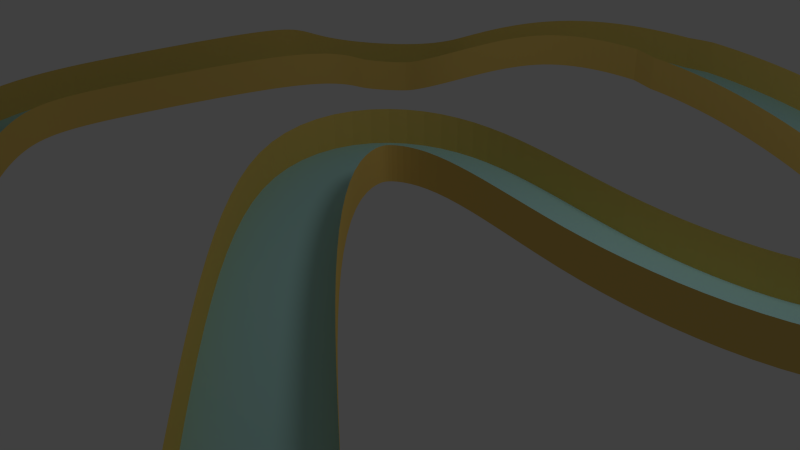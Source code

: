# Source: MiCircuito.blend  (saved by Blender 2.63.0; exported with 4.5.12 LTS)
import bpy
from mathutils import Matrix  # noqa: F401  (used for matrix-valued properties, if any)

bpy.ops.wm.read_factory_settings(use_empty=True)
scene = bpy.context.scene
scene.name = 'Scene'

# ---- collections
col_collection_1 = bpy.data.collections.new('Collection 1'); scene.collection.children.link(col_collection_1)

# ---- materials (node trees are filled in below, after node groups)
mat_materialbarrera = bpy.data.materials.new('MaterialBarrera')
mat_materialbarrera.alpha_threshold = 0.0
mat_materialbarrera.use_transparent_shadow = False
mat_materialbarrera.diffuse_color = (0.8, 0.5646, 0.147, 1.0)
mat_materialbarrera.roughness = 0.5
mat_materialbarrera.line_color = (0.0, 0.0, 0.0, 1.0)
mat_materialcircuito = bpy.data.materials.new('MaterialCircuito')
mat_materialcircuito.alpha_threshold = 0.0
mat_materialcircuito.use_transparent_shadow = False
mat_materialcircuito.diffuse_color = (0.4587, 0.8, 0.8, 1.0)
mat_materialcircuito.roughness = 0.5
mat_materialcircuito.line_color = (0.0, 0.0, 0.0, 1.0)

# ---- material node trees

# ---- world
world_world = bpy.data.worlds.new('World'); scene.world = world_world
world_world.color = (0.05088, 0.05088, 0.05088)
world_world.use_sun_shadow = False
world_world.sun_shadow_jitter_overblur = 0.0
world_world.cycles.sampling_method = 'MANUAL'
world_world.cycles.sample_map_resolution = 256

# ---- cameras
cam_camera = bpy.data.cameras.new('Camera')
cam_camera.clip_end = 100.0
cam_camera.lens = 35.0
cam_camera.sensor_width = 32.0
cam_camera.sensor_height = 18.0
cam_camera.ortho_scale = 7.314
cam_camera.dof.focus_distance = 0.0
cam_camera.dof.aperture_fstop = 128.0

# ---- lights
light_lamp = bpy.data.lights.new('Lamp', 'POINT')
light_lamp.transmission_factor = 0.0
light_lamp.cutoff_distance = 30.0
light_lamp.energy = 100.0
light_lamp.shadow_buffer_clip_start = 1.001
light_lamp.shadow_soft_size = 1.0
light_lamp.shadow_maximum_resolution = 0.006
light_lamp.use_absolute_resolution = True
light_lamp.cycles.use_multiple_importance_sampling = False

# ---- meshes
me_barreraexterior = bpy.data.meshes.new('BarreraExterior')
me_barreraexterior.from_pydata([(-2.449, 6.282, 1.133), (-2.221, 6.345, 1.144), (-1.992, 6.412, 1.132), (-1.756, 6.471, 1.12), (-1.514, 6.523, 1.107), (-1.265, 6.567, 1.094), (-1.011, 6.604, 1.08), (-0.7506, 6.633, 1.065), (-0.4846, 6.654, 1.049), (-0.2132, 6.669, 1.033), (0.06353, 6.675, 1.017), (0.3453, 6.675, 0.9995), (0.6318, 6.667, 0.9818), (0.9229, 6.651, 0.9635), (1.217, 6.627, 0.9448), (1.513, 6.596, 0.9257), (1.808, 6.557, 0.9063), (2.102, 6.51, 0.8868), (2.392, 6.455, 0.8672), (2.677, 6.39, 0.8476), (2.956, 6.317, 0.8281), (3.226, 6.233, 0.8087), (3.488, 6.139, 0.7895), (3.74, 6.032, 0.7705), (3.98, 5.911, 0.7517), (4.206, 5.775, 0.7333), (4.415, 5.623, 0.7154), (4.604, 5.456, 0.6981), (4.774, 5.271, 0.6814), (4.92, 5.069, 0.6656), (5.04, 4.85, 0.6508), (5.129, 4.614, 0.6373), (5.183, 4.365, 0.6256), (5.197, 4.109, 0.616), (5.172, 3.853, 0.6089), (5.108, 3.604, 0.6044), (5.01, 3.367, 0.6025), (4.881, 3.148, 0.603), (4.731, 2.948, 0.6056), (4.563, 2.764, 0.6098), (4.379, 2.593, 0.6154), (4.182, 2.434, 0.6223), (3.971, 2.284, 0.6303), (3.749, 2.143, 0.6393), (3.516, 2.01, 0.6493), (3.273, 1.886, 0.6602), (3.021, 1.769, 0.6719), (2.761, 1.66, 0.6844), (2.495, 1.559, 0.6975), (2.227, 1.467, 0.7111), (1.96, 1.383, 0.7249), (1.697, 1.305, 0.7386), (1.44, 1.231, 0.7521), (1.193, 1.159, 0.7651), (0.9557, 1.088, 0.7775), (0.7323, 1.016, 0.789), (0.5253, 0.943, 0.7995), (0.3375, 0.8677, 0.8087), (0.1719, 0.7906, 0.8164), (0.03102, 0.7126, 0.8226), (-0.08414, 0.6349, 0.8273), (-0.1758, 0.5577, 0.8305), (-0.246, 0.4827, 0.8324), (-0.2953, 0.4142, 0.8333), (-0.3253, 0.3563, 0.8334), (-0.3402, 0.311, 0.8329), (-0.3451, 0.2759, 0.8323), (-0.343, 0.2436, 0.8312), (-0.3317, 0.2033, 0.8294), (-0.3029, 0.1459, 0.8258), (-0.2448, 0.06765, 0.8197), (-0.1465, -0.02981, 0.8105), (0.001158, -0.1421, 0.7977), (0.2061, -0.2653, 0.781), (0.4665, -0.3948, 0.7607), (0.774, -0.5254, 0.7374), (1.12, -0.6541, 0.7119), (1.496, -0.7792, 0.6845), (1.895, -0.8997, 0.656), (2.31, -1.015, 0.6266), (2.735, -1.125, 0.5967), (3.164, -1.229, 0.5669), (3.59, -1.328, 0.5374), (4.007, -1.421, 0.5087), (4.409, -1.508, 0.4811), (4.792, -1.59, 0.4548), (5.154, -1.667, 0.43), (5.496, -1.74, 0.4066), (5.819, -1.811, 0.3845), (6.122, -1.88, 0.3636), (6.406, -1.949, 0.3439), (6.673, -2.02, 0.3252), (6.924, -2.092, 0.3074), (7.16, -2.17, 0.2904), (7.382, -2.255, 0.274), (7.593, -2.351, 0.2579), (7.793, -2.462, 0.2419), (7.98, -2.592, 0.226), (8.15, -2.744, 0.2105), (8.299, -2.921, 0.1954), (8.421, -3.124, 0.1811), (8.505, -3.354, 0.1681), (8.543, -3.602, 0.1574), (8.528, -3.853, 0.1498), (8.462, -4.092, 0.1458), (8.356, -4.307, 0.1451), (8.218, -4.494, 0.1473), (8.058, -4.654, 0.1518), (7.881, -4.79, 0.1583), (7.691, -4.906, 0.1662), (7.493, -5.004, 0.1752), (7.287, -5.088, 0.1852), (7.071, -5.163, 0.1961), (6.847, -5.23, 0.2078), (6.614, -5.291, 0.2203), (6.372, -5.347, 0.2335), (6.123, -5.398, 0.2474), (5.865, -5.446, 0.2618), (5.601, -5.49, 0.2768), (5.331, -5.532, 0.2922), (5.057, -5.571, 0.308), (4.778, -5.609, 0.3241), (4.495, -5.645, 0.3406), (4.207, -5.679, 0.3574), (3.917, -5.711, 0.3744), (3.624, -5.74, 0.3917), (3.33, -5.768, 0.4091), (3.034, -5.792, 0.4267), (2.737, -5.814, 0.4445), (2.441, -5.833, 0.4623), (2.146, -5.849, 0.4802), (1.852, -5.861, 0.4981), (1.56, -5.87, 0.516), (1.272, -5.876, 0.5339), (0.9863, -5.878, 0.5517), (0.7049, -5.876, 0.5693), (0.4275, -5.871, 0.5868), (0.1545, -5.863, 0.6042), (-0.114, -5.851, 0.6214), (-0.3777, -5.836, 0.6384), (-0.6364, -5.818, 0.6552), (-0.8898, -5.797, 0.6718), (-1.138, -5.773, 0.6882), (-1.38, -5.745, 0.7043), (-1.617, -5.715, 0.7201), (-1.848, -5.682, 0.7358), (-2.075, -5.645, 0.7513), (-2.298, -5.603, 0.7667), (-2.516, -5.556, 0.7821), (-2.73, -5.502, 0.7973), (-2.938, -5.44, 0.8126), (-3.142, -5.37, 0.8278), (-3.341, -5.289, 0.8431), (-3.534, -5.196, 0.8585), (-3.721, -5.089, 0.874), (-3.899, -4.966, 0.8895), (-4.068, -4.826, 0.905), (-4.222, -4.671, 0.9202), (-4.359, -4.503, 0.9349), (-4.477, -4.326, 0.9493), (-4.577, -4.142, 0.9633), (-4.662, -3.953, 0.9774), (-4.731, -3.76, 0.9914), (-4.788, -3.564, 1.006), (-4.833, -3.364, 1.021), (-4.868, -3.163, 1.036), (-4.895, -2.958, 1.053), (-4.915, -2.751, 1.07), (-4.928, -2.54, 1.089), (-4.936, -2.326, 1.109), (-4.941, -2.11, 1.13), (-4.942, -1.894, 1.151), (-4.942, -1.679, 1.172), (-4.94, -1.467, 1.192), (-4.939, -1.26, 1.21), (-4.939, -1.06, 1.226), (-4.94, -0.87, 1.24), (-4.945, -0.6918, 1.25), (-4.953, -0.5284, 1.257), (-4.965, -0.3828, 1.259), (-4.982, -0.2582, 1.257), (-5.003, -0.154, 1.25), (-5.028, -0.06477, 1.24), (-5.057, 0.01392, 1.226), (-5.089, 0.08611, 1.209), (-5.127, 0.1554, 1.187), (-5.169, 0.2249, 1.161), (-5.216, 0.2971, 1.131), (-5.267, 0.3741, 1.095), (-5.32, 0.4582, 1.055), (-5.375, 0.5512, 1.013), (-5.427, 0.6549, 0.9684), (-5.473, 0.7694, 0.9245), (-5.511, 0.8923, 0.8837), (-5.541, 1.02, 0.8468), (-5.562, 1.15, 0.8135), (-5.577, 1.283, 0.7835), (-5.585, 1.419, 0.7568), (-5.587, 1.555, 0.7332), (-5.582, 1.692, 0.713), (-5.572, 1.829, 0.6963), (-5.554, 1.964, 0.6832), (-5.53, 2.098, 0.6742), (-5.498, 2.23, 0.6697), (-5.457, 2.358, 0.6704), (-5.408, 2.479, 0.6767), (-5.355, 2.587, 0.688), (-5.3, 2.682, 0.7032), (-5.247, 2.764, 0.7209), (-5.196, 2.835, 0.7398), (-5.15, 2.897, 0.7589), (-5.11, 2.951, 0.7774), (-5.076, 2.999, 0.7946), (-5.046, 3.042, 0.8106), (-5.022, 3.083, 0.8252), (-5.001, 3.123, 0.839), (-4.982, 3.167, 0.8529), (-4.963, 3.223, 0.8691), (-4.942, 3.299, 0.8889), (-4.92, 3.393, 0.9114), (-4.896, 3.503, 0.9357), (-4.869, 3.626, 0.961), (-4.839, 3.762, 0.9867), (-4.803, 3.909, 1.012), (-4.76, 4.065, 1.037), (-4.707, 4.229, 1.061), (-4.643, 4.4, 1.083), (-4.564, 4.576, 1.102), (-4.47, 4.754, 1.119), (-4.359, 4.929, 1.133), (-4.235, 5.095, 1.142), (-4.1, 5.253, 1.149), (-3.953, 5.402, 1.152), (-3.797, 5.542, 1.153), (-3.631, 5.674, 1.152), (-3.456, 5.798, 1.148), (-3.272, 5.914, 1.143), (-3.079, 6.021, 1.136), (-2.879, 6.121, 1.128), (-2.671, 6.212, 1.119), (-2.449, 6.282, 1.633), (-2.221, 6.345, 1.644), (-1.992, 6.412, 1.632), (-1.756, 6.471, 1.62), (-1.514, 6.523, 1.607), (-1.265, 6.567, 1.594), (-1.011, 6.604, 1.58), (-0.7506, 6.633, 1.565), (-0.4846, 6.654, 1.549), (-0.2132, 6.669, 1.533), (0.06353, 6.675, 1.517), (0.3453, 6.675, 1.499), (0.6318, 6.667, 1.482), (0.9229, 6.651, 1.463), (1.217, 6.627, 1.445), (1.513, 6.596, 1.426), (1.808, 6.557, 1.406), (2.102, 6.51, 1.387), (2.392, 6.455, 1.367), (2.677, 6.39, 1.348), (2.956, 6.317, 1.328), (3.226, 6.233, 1.309), (3.488, 6.139, 1.29), (3.74, 6.032, 1.271), (3.98, 5.911, 1.252), (4.206, 5.775, 1.233), (4.415, 5.623, 1.215), (4.604, 5.456, 1.198), (4.774, 5.271, 1.181), (4.92, 5.069, 1.166), (5.04, 4.85, 1.151), (5.129, 4.614, 1.137), (5.183, 4.365, 1.126), (5.197, 4.109, 1.116), (5.172, 3.853, 1.109), (5.108, 3.604, 1.104), (5.01, 3.367, 1.103), (4.881, 3.148, 1.103), (4.731, 2.948, 1.106), (4.563, 2.764, 1.11), (4.379, 2.593, 1.115), (4.182, 2.434, 1.122), (3.971, 2.284, 1.13), (3.749, 2.143, 1.139), (3.516, 2.01, 1.149), (3.273, 1.886, 1.16), (3.021, 1.769, 1.172), (2.761, 1.66, 1.184), (2.495, 1.559, 1.198), (2.227, 1.467, 1.211), (1.96, 1.383, 1.225), (1.697, 1.305, 1.239), (1.44, 1.231, 1.252), (1.193, 1.159, 1.265), (0.9557, 1.088, 1.277), (0.7323, 1.016, 1.289), (0.5253, 0.943, 1.299), (0.3375, 0.8677, 1.309), (0.1719, 0.7906, 1.316), (0.03102, 0.7126, 1.323), (-0.08414, 0.6349, 1.327), (-0.1758, 0.5577, 1.33), (-0.246, 0.4827, 1.332), (-0.2953, 0.4142, 1.333), (-0.3253, 0.3563, 1.333), (-0.3402, 0.311, 1.333), (-0.3451, 0.2759, 1.332), (-0.343, 0.2436, 1.331), (-0.3317, 0.2033, 1.329), (-0.3029, 0.1459, 1.326), (-0.2448, 0.06765, 1.32), (-0.1465, -0.02981, 1.311), (0.001158, -0.1421, 1.298), (0.2061, -0.2653, 1.281), (0.4665, -0.3948, 1.261), (0.774, -0.5254, 1.237), (1.12, -0.6541, 1.212), (1.496, -0.7792, 1.185), (1.895, -0.8997, 1.156), (2.31, -1.015, 1.127), (2.735, -1.125, 1.097), (3.164, -1.229, 1.067), (3.59, -1.328, 1.037), (4.007, -1.421, 1.009), (4.409, -1.508, 0.9811), (4.792, -1.59, 0.9548), (5.154, -1.667, 0.93), (5.496, -1.74, 0.9066), (5.819, -1.811, 0.8845), (6.122, -1.88, 0.8636), (6.406, -1.949, 0.8439), (6.673, -2.02, 0.8252), (6.924, -2.092, 0.8074), (7.16, -2.17, 0.7904), (7.382, -2.255, 0.774), (7.593, -2.351, 0.7579), (7.793, -2.462, 0.7419), (7.98, -2.592, 0.726), (8.15, -2.744, 0.7105), (8.299, -2.921, 0.6954), (8.421, -3.124, 0.6811), (8.505, -3.354, 0.6681), (8.543, -3.602, 0.6574), (8.528, -3.853, 0.6498), (8.462, -4.092, 0.6458), (8.356, -4.307, 0.6451), (8.218, -4.494, 0.6473), (8.058, -4.654, 0.6518), (7.881, -4.79, 0.6583), (7.691, -4.906, 0.6662), (7.493, -5.004, 0.6752), (7.287, -5.088, 0.6852), (7.071, -5.163, 0.6961), (6.847, -5.23, 0.7078), (6.614, -5.291, 0.7203), (6.372, -5.347, 0.7335), (6.123, -5.398, 0.7474), (5.865, -5.446, 0.7618), (5.601, -5.49, 0.7768), (5.331, -5.532, 0.7922), (5.057, -5.571, 0.808), (4.778, -5.609, 0.8241), (4.495, -5.645, 0.8406), (4.207, -5.679, 0.8574), (3.917, -5.711, 0.8744), (3.624, -5.74, 0.8917), (3.33, -5.768, 0.9091), (3.034, -5.792, 0.9267), (2.737, -5.814, 0.9445), (2.441, -5.833, 0.9623), (2.146, -5.849, 0.9802), (1.852, -5.861, 0.9981), (1.56, -5.87, 1.016), (1.272, -5.876, 1.034), (0.9863, -5.878, 1.052), (0.7049, -5.876, 1.069), (0.4275, -5.871, 1.087), (0.1545, -5.863, 1.104), (-0.114, -5.851, 1.121), (-0.3777, -5.836, 1.138), (-0.6364, -5.818, 1.155), (-0.8898, -5.797, 1.172), (-1.138, -5.773, 1.188), (-1.38, -5.745, 1.204), (-1.617, -5.715, 1.22), (-1.848, -5.682, 1.236), (-2.075, -5.645, 1.251), (-2.298, -5.603, 1.267), (-2.516, -5.556, 1.282), (-2.73, -5.502, 1.297), (-2.938, -5.44, 1.313), (-3.142, -5.37, 1.328), (-3.341, -5.289, 1.343), (-3.534, -5.196, 1.359), (-3.721, -5.089, 1.374), (-3.899, -4.966, 1.39), (-4.068, -4.826, 1.405), (-4.222, -4.671, 1.42), (-4.359, -4.503, 1.435), (-4.477, -4.326, 1.449), (-4.577, -4.142, 1.463), (-4.662, -3.953, 1.477), (-4.731, -3.76, 1.491), (-4.788, -3.564, 1.506), (-4.833, -3.364, 1.521), (-4.868, -3.163, 1.536), (-4.895, -2.958, 1.553), (-4.915, -2.751, 1.57), (-4.928, -2.54, 1.589), (-4.936, -2.326, 1.609), (-4.941, -2.11, 1.63), (-4.942, -1.894, 1.651), (-4.942, -1.679, 1.672), (-4.94, -1.467, 1.692), (-4.939, -1.26, 1.71), (-4.939, -1.06, 1.726), (-4.94, -0.87, 1.74), (-4.945, -0.6918, 1.75), (-4.953, -0.5284, 1.757), (-4.965, -0.3828, 1.759), (-4.982, -0.2582, 1.757), (-5.003, -0.154, 1.75), (-5.028, -0.06477, 1.74), (-5.057, 0.01392, 1.726), (-5.089, 0.08611, 1.709), (-5.127, 0.1554, 1.687), (-5.169, 0.2249, 1.661), (-5.216, 0.2971, 1.631), (-5.267, 0.3741, 1.595), (-5.32, 0.4582, 1.555), (-5.375, 0.5512, 1.513), (-5.427, 0.6549, 1.468), (-5.473, 0.7694, 1.425), (-5.511, 0.8923, 1.384), (-5.541, 1.02, 1.347), (-5.562, 1.15, 1.313), (-5.577, 1.283, 1.284), (-5.585, 1.419, 1.257), (-5.587, 1.555, 1.233), (-5.582, 1.692, 1.213), (-5.572, 1.829, 1.196), (-5.554, 1.964, 1.183), (-5.53, 2.098, 1.174), (-5.498, 2.23, 1.17), (-5.457, 2.358, 1.17), (-5.408, 2.479, 1.177), (-5.355, 2.587, 1.188), (-5.3, 2.682, 1.203), (-5.247, 2.764, 1.221), (-5.196, 2.835, 1.24), (-5.15, 2.897, 1.259), (-5.11, 2.951, 1.277), (-5.076, 2.999, 1.295), (-5.046, 3.042, 1.311), (-5.022, 3.083, 1.325), (-5.001, 3.123, 1.339), (-4.982, 3.167, 1.353), (-4.963, 3.223, 1.369), (-4.942, 3.299, 1.389), (-4.92, 3.393, 1.411), (-4.896, 3.503, 1.436), (-4.869, 3.626, 1.461), (-4.839, 3.762, 1.487), (-4.803, 3.909, 1.512), (-4.76, 4.065, 1.537), (-4.707, 4.229, 1.561), (-4.643, 4.4, 1.583), (-4.564, 4.576, 1.602), (-4.47, 4.754, 1.619), (-4.359, 4.929, 1.633), (-4.235, 5.095, 1.642), (-4.1, 5.253, 1.649), (-3.953, 5.402, 1.652), (-3.797, 5.542, 1.653), (-3.631, 5.674, 1.652), (-3.456, 5.798, 1.648), (-3.272, 5.914, 1.643), (-3.079, 6.021, 1.636), (-2.879, 6.121, 1.628), (-2.671, 6.212, 1.619)], [], [(69, 70, 310, 309), (197, 198, 438, 437), (175, 176, 416, 415), (135, 136, 376, 375), (111, 112, 352, 351), (31, 32, 272, 271), (63, 64, 304, 303), (93, 94, 334, 333), (127, 128, 368, 367), (143, 144, 384, 383), (8, 9, 249, 248), (136, 137, 377, 376), (112, 113, 353, 352), (222, 223, 463, 462), (34, 35, 275, 274), (86, 87, 327, 326), (36, 37, 277, 276), (84, 85, 325, 324), (80, 81, 321, 320), (91, 92, 332, 331), (40, 41, 281, 280), (7, 8, 248, 247), (89, 90, 330, 329), (43, 44, 284, 283), (228, 229, 469, 468), (77, 78, 318, 317), (205, 206, 446, 445), (17, 18, 258, 257), (209, 210, 450, 449), (154, 155, 395, 394), (39, 40, 280, 279), (123, 124, 364, 363), (192, 193, 433, 432), (150, 151, 391, 390), (19, 20, 260, 259), (54, 55, 295, 294), (129, 130, 370, 369), (130, 131, 371, 370), (14, 15, 255, 254), (177, 178, 418, 417), (184, 185, 425, 424), (113, 114, 354, 353), (10, 11, 251, 250), (30, 31, 271, 270), (157, 158, 398, 397), (48, 49, 289, 288), (15, 16, 256, 255), (176, 177, 417, 416), (109, 110, 350, 349), (174, 175, 415, 414), (1, 2, 242, 241), (85, 86, 326, 325), (220, 221, 461, 460), (67, 68, 308, 307), (147, 148, 388, 387), (117, 118, 358, 357), (155, 156, 396, 395), (210, 211, 451, 450), (23, 24, 264, 263), (201, 202, 442, 441), (122, 123, 363, 362), (191, 192, 432, 431), (12, 13, 253, 252), (29, 30, 270, 269), (60, 61, 301, 300), (207, 208, 448, 447), (217, 218, 458, 457), (200, 201, 441, 440), (169, 170, 410, 409), (110, 111, 351, 350), (193, 194, 434, 433), (194, 195, 435, 434), (68, 69, 309, 308), (163, 164, 404, 403), (218, 219, 459, 458), (102, 103, 343, 342), (115, 116, 356, 355), (137, 138, 378, 377), (213, 214, 454, 453), (120, 121, 361, 360), (202, 203, 443, 442), (62, 63, 303, 302), (188, 189, 429, 428), (101, 102, 342, 341), (232, 233, 473, 472), (165, 166, 406, 405), (178, 179, 419, 418), (57, 58, 298, 297), (2, 3, 243, 242), (119, 120, 360, 359), (4, 5, 245, 244), (148, 149, 389, 388), (238, 239, 479, 478), (118, 119, 359, 358), (206, 207, 447, 446), (116, 117, 357, 356), (199, 200, 440, 439), (75, 76, 316, 315), (211, 212, 452, 451), (190, 191, 431, 430), (92, 93, 333, 332), (173, 174, 414, 413), (26, 27, 267, 266), (215, 216, 456, 455), (152, 153, 393, 392), (167, 168, 408, 407), (114, 115, 355, 354), (237, 238, 478, 477), (3, 4, 244, 243), (182, 183, 423, 422), (16, 17, 257, 256), (49, 50, 290, 289), (78, 79, 319, 318), (233, 234, 474, 473), (73, 74, 314, 313), (225, 226, 466, 465), (203, 204, 444, 443), (138, 139, 379, 378), (76, 77, 317, 316), (219, 220, 460, 459), (106, 107, 347, 346), (46, 47, 287, 286), (90, 91, 331, 330), (41, 42, 282, 281), (235, 236, 476, 475), (234, 235, 475, 474), (121, 122, 362, 361), (51, 52, 292, 291), (83, 84, 324, 323), (179, 180, 420, 419), (216, 217, 457, 456), (82, 83, 323, 322), (186, 187, 427, 426), (153, 154, 394, 393), (11, 12, 252, 251), (42, 43, 283, 282), (158, 159, 399, 398), (156, 157, 397, 396), (230, 231, 471, 470), (6, 7, 247, 246), (187, 188, 428, 427), (59, 60, 300, 299), (223, 224, 464, 463), (21, 22, 262, 261), (64, 65, 305, 304), (53, 54, 294, 293), (52, 53, 293, 292), (195, 196, 436, 435), (208, 209, 449, 448), (38, 39, 279, 278), (231, 232, 472, 471), (166, 167, 407, 406), (56, 57, 297, 296), (139, 140, 380, 379), (94, 95, 335, 334), (141, 142, 382, 381), (189, 190, 430, 429), (126, 127, 367, 366), (70, 71, 311, 310), (198, 199, 439, 438), (103, 104, 344, 343), (96, 97, 337, 336), (160, 161, 401, 400), (221, 222, 462, 461), (236, 237, 477, 476), (132, 133, 373, 372), (144, 145, 385, 384), (133, 134, 374, 373), (131, 132, 372, 371), (25, 26, 266, 265), (58, 59, 299, 298), (214, 215, 455, 454), (227, 228, 468, 467), (13, 14, 254, 253), (140, 141, 381, 380), (61, 62, 302, 301), (79, 80, 320, 319), (24, 25, 265, 264), (124, 125, 365, 364), (185, 186, 426, 425), (32, 33, 273, 272), (66, 67, 307, 306), (65, 66, 306, 305), (20, 21, 261, 260), (180, 181, 421, 420), (27, 28, 268, 267), (146, 147, 387, 386), (224, 225, 465, 464), (168, 169, 409, 408), (95, 96, 336, 335), (212, 213, 453, 452), (170, 171, 411, 410), (204, 205, 445, 444), (37, 38, 278, 277), (145, 146, 386, 385), (125, 126, 366, 365), (105, 106, 346, 345), (55, 56, 296, 295), (97, 98, 338, 337), (161, 162, 402, 401), (162, 163, 403, 402), (128, 129, 369, 368), (164, 165, 405, 404), (47, 48, 288, 287), (142, 143, 383, 382), (9, 10, 250, 249), (151, 152, 392, 391), (226, 227, 467, 466), (74, 75, 315, 314), (171, 172, 412, 411), (44, 45, 285, 284), (107, 108, 348, 347), (81, 82, 322, 321), (134, 135, 375, 374), (108, 109, 349, 348), (0, 1, 241, 240), (33, 34, 274, 273), (22, 23, 263, 262), (181, 182, 422, 421), (99, 100, 340, 339), (229, 230, 470, 469), (5, 6, 246, 245), (18, 19, 259, 258), (104, 105, 345, 344), (71, 72, 312, 311), (87, 88, 328, 327), (0, 239, 479, 240), (159, 160, 400, 399), (45, 46, 286, 285), (28, 29, 269, 268), (172, 173, 413, 412), (50, 51, 291, 290), (72, 73, 313, 312), (88, 89, 329, 328), (183, 184, 424, 423), (149, 150, 390, 389), (98, 99, 339, 338), (35, 36, 276, 275), (100, 101, 341, 340), (196, 197, 437, 436)])
me_barreraexterior.materials.append(mat_materialbarrera)
me_barreraexterior.use_remesh_preserve_volume = False
me_barreraexterior.use_remesh_preserve_attributes = False
me_barreraexterior.use_mirror_vertex_groups = False
me_barreraexterior.update()
me_barrerainterior = bpy.data.meshes.new('BarreraInterior')
me_barrerainterior.from_pydata([(-2.117, 5.053, 1.111), (-1.935, 5.092, 1.088), (-1.751, 5.146, 1.079), (-1.558, 5.194, 1.068), (-1.356, 5.237, 1.057), (-1.147, 5.274, 1.045), (-0.9302, 5.305, 1.033), (-0.7058, 5.33, 1.02), (-0.4745, 5.349, 1.006), (-0.2364, 5.361, 0.9918), (0.008081, 5.367, 0.9767), (0.2586, 5.366, 0.9611), (0.5149, 5.359, 0.9449), (0.7762, 5.345, 0.9282), (1.041, 5.324, 0.911), (1.306, 5.296, 0.8935), (1.569, 5.261, 0.8759), (1.829, 5.219, 0.8583), (2.083, 5.17, 0.8408), (2.329, 5.115, 0.8236), (2.563, 5.053, 0.8068), (2.785, 4.984, 0.7906), (2.99, 4.91, 0.7753), (3.177, 4.831, 0.7608), (3.343, 4.747, 0.7475), (3.488, 4.66, 0.7355), (3.611, 4.571, 0.7247), (3.713, 4.481, 0.7151), (3.794, 4.392, 0.7068), (3.857, 4.306, 0.6998), (3.901, 4.224, 0.6941), (3.931, 4.147, 0.6895), (3.946, 4.073, 0.6858), (3.95, 4.001, 0.6829), (3.943, 3.928, 0.6807), (3.923, 3.85, 0.6791), (3.887, 3.766, 0.6782), (3.832, 3.674, 0.6782), (3.757, 3.574, 0.6793), (3.659, 3.468, 0.6815), (3.541, 3.358, 0.6848), (3.403, 3.247, 0.6893), (3.247, 3.137, 0.695), (3.075, 3.028, 0.7017), (2.889, 2.922, 0.7093), (2.689, 2.82, 0.718), (2.479, 2.722, 0.7274), (2.258, 2.63, 0.7377), (2.03, 2.544, 0.7486), (1.793, 2.463, 0.7603), (1.549, 2.387, 0.7725), (1.3, 2.313, 0.7852), (1.047, 2.24, 0.7981), (0.7924, 2.166, 0.8111), (0.5389, 2.09, 0.824), (0.288, 2.009, 0.8365), (0.04153, 1.922, 0.8485), (-0.1989, 1.825, 0.8599), (-0.4317, 1.716, 0.8703), (-0.6548, 1.592, 0.8796), (-0.8656, 1.449, 0.8875), (-1.059, 1.285, 0.8936), (-1.23, 1.101, 0.8976), (-1.375, 0.8971, 0.8993), (-1.488, 0.6732, 0.8984), (-1.564, 0.431, 0.8945), (-1.596, 0.1746, 0.8874), (-1.577, -0.08876, 0.8769), (-1.505, -0.3497, 0.8633), (-1.382, -0.6, 0.8468), (-1.21, -0.8345, 0.8279), (-0.9938, -1.052, 0.8069), (-0.7335, -1.251, 0.7838), (-0.4329, -1.433, 0.7587), (-0.09817, -1.6, 0.7321), (0.2664, -1.755, 0.7041), (0.6567, -1.901, 0.6748), (1.068, -2.038, 0.6445), (1.496, -2.167, 0.6135), (1.934, -2.289, 0.5821), (2.377, -2.403, 0.5506), (2.82, -2.511, 0.5194), (3.258, -2.613, 0.4888), (3.683, -2.707, 0.4591), (4.09, -2.796, 0.4308), (4.475, -2.878, 0.404), (4.837, -2.955, 0.3789), (5.175, -3.028, 0.3553), (5.49, -3.097, 0.3334), (5.78, -3.164, 0.313), (6.046, -3.228, 0.2942), (6.288, -3.292, 0.277), (6.504, -3.355, 0.2613), (6.694, -3.417, 0.2473), (6.857, -3.479, 0.2349), (6.992, -3.54, 0.2243), (7.098, -3.599, 0.2156), (7.178, -3.655, 0.2086), (7.233, -3.704, 0.2033), (7.267, -3.743, 0.1997), (7.284, -3.77, 0.1976), (7.289, -3.784, 0.1967), (7.289, -3.787, 0.1964), (7.289, -3.788, 0.1963), (7.286, -3.795, 0.196), (7.276, -3.814, 0.1958), (7.252, -3.846, 0.1961), (7.209, -3.888, 0.1971), (7.144, -3.937, 0.1993), (7.054, -3.991, 0.2028), (6.938, -4.048, 0.2078), (6.799, -4.105, 0.2143), (6.639, -4.16, 0.2221), (6.46, -4.213, 0.2311), (6.264, -4.264, 0.2413), (6.053, -4.313, 0.2525), (5.829, -4.359, 0.2646), (5.592, -4.402, 0.2776), (5.345, -4.444, 0.2912), (5.089, -4.483, 0.3055), (4.826, -4.521, 0.3202), (4.557, -4.557, 0.3354), (4.283, -4.592, 0.351), (4.006, -4.624, 0.3668), (3.726, -4.655, 0.3829), (3.443, -4.684, 0.3992), (3.159, -4.71, 0.4157), (2.874, -4.733, 0.4323), (2.589, -4.754, 0.449), (2.305, -4.772, 0.4658), (2.022, -4.787, 0.4825), (1.741, -4.799, 0.4993), (1.463, -4.808, 0.516), (1.189, -4.813, 0.5326), (0.9184, -4.814, 0.5491), (0.6517, -4.813, 0.5654), (0.3892, -4.808, 0.5816), (0.1312, -4.8, 0.5977), (-0.1221, -4.789, 0.6136), (-0.3702, -4.775, 0.6292), (-0.6131, -4.758, 0.6446), (-0.8503, -4.738, 0.6598), (-1.082, -4.715, 0.6747), (-1.307, -4.69, 0.6894), (-1.525, -4.662, 0.7036), (-1.736, -4.631, 0.7176), (-1.938, -4.598, 0.731), (-2.13, -4.562, 0.744), (-2.313, -4.522, 0.7565), (-2.484, -4.479, 0.7684), (-2.644, -4.432, 0.7798), (-2.792, -4.38, 0.7906), (-2.927, -4.325, 0.8007), (-3.049, -4.267, 0.8101), (-3.157, -4.205, 0.8188), (-3.252, -4.14, 0.8268), (-3.335, -4.071, 0.8341), (-3.406, -3.999, 0.8409), (-3.47, -3.92, 0.8475), (-3.528, -3.834, 0.8542), (-3.579, -3.739, 0.8612), (-3.625, -3.634, 0.8686), (-3.667, -3.519, 0.8767), (-3.702, -3.394, 0.8856), (-3.733, -3.258, 0.8954), (-3.759, -3.111, 0.9064), (-3.779, -2.954, 0.9187), (-3.795, -2.787, 0.9324), (-3.806, -2.61, 0.9478), (-3.813, -2.423, 0.965), (-3.817, -2.227, 0.9837), (-3.818, -2.024, 1.003), (-3.817, -1.816, 1.023), (-3.816, -1.606, 1.042), (-3.815, -1.395, 1.061), (-3.814, -1.184, 1.077), (-3.816, -0.9762, 1.092), (-3.821, -0.7709, 1.103), (-3.832, -0.5685, 1.111), (-3.849, -0.368, 1.113), (-3.876, -0.1683, 1.109), (-3.915, 0.02634, 1.096), (-3.967, 0.2098, 1.074), (-4.029, 0.3788, 1.044), (-4.097, 0.5307, 1.006), (-4.168, 0.6632, 0.965), (-4.236, 0.7755, 0.9228), (-4.296, 0.8683, 0.8829), (-4.346, 0.943, 0.8481), (-4.383, 1.002, 0.8201), (-4.41, 1.046, 0.799), (-4.427, 1.08, 0.7842), (-4.438, 1.108, 0.773), (-4.448, 1.143, 0.7613), (-4.459, 1.191, 0.7473), (-4.469, 1.25, 0.732), (-4.476, 1.318, 0.7164), (-4.48, 1.392, 0.7016), (-4.481, 1.468, 0.6882), (-4.479, 1.545, 0.6766), (-4.472, 1.619, 0.6672), (-4.463, 1.688, 0.6602), (-4.452, 1.749, 0.6559), (-4.44, 1.799, 0.6539), (-4.429, 1.834, 0.6537), (-4.419, 1.859, 0.6548), (-4.407, 1.881, 0.657), (-4.393, 1.906, 0.6608), (-4.373, 1.936, 0.6672), (-4.346, 1.974, 0.6769), (-4.311, 2.02, 0.691), (-4.269, 2.077, 0.7099), (-4.22, 2.144, 0.7339), (-4.166, 2.225, 0.7626), (-4.11, 2.319, 0.7955), (-4.055, 2.427, 0.8315), (-4.003, 2.548, 0.8691), (-3.959, 2.677, 0.9054), (-3.923, 2.807, 0.9388), (-3.891, 2.936, 0.9694), (-3.863, 3.064, 0.9974), (-3.835, 3.192, 1.023), (-3.807, 3.319, 1.047), (-3.776, 3.444, 1.068), (-3.742, 3.567, 1.087), (-3.704, 3.687, 1.104), (-3.66, 3.804, 1.119), (-3.609, 3.917, 1.131), (-3.551, 4.025, 1.142), (-3.485, 4.13, 1.149), (-3.408, 4.233, 1.155), (-3.322, 4.333, 1.159), (-3.226, 4.43, 1.161), (-3.121, 4.525, 1.161), (-3.006, 4.616, 1.16), (-2.881, 4.703, 1.157), (-2.748, 4.787, 1.153), (-2.605, 4.866, 1.147), (-2.454, 4.941, 1.141), (-2.294, 5.012, 1.134), (-2.117, 5.053, 1.111), (-1.935, 5.092, 1.088), (-1.751, 5.146, 1.079), (-1.558, 5.194, 1.068), (-1.356, 5.237, 1.057), (-1.147, 5.274, 1.045), (-0.9302, 5.305, 1.033), (-0.7058, 5.33, 1.02), (-0.4745, 5.349, 1.006), (-0.2364, 5.361, 0.9918), (0.008081, 5.367, 0.9767), (0.2586, 5.366, 0.9611), (0.5149, 5.359, 0.9449), (0.7762, 5.345, 0.9282), (1.041, 5.324, 0.911), (1.306, 5.296, 0.8935), (1.569, 5.261, 0.8759), (1.829, 5.219, 0.8583), (2.083, 5.17, 0.8408), (2.329, 5.115, 0.8236), (2.563, 5.053, 0.8068), (2.785, 4.984, 0.7906), (2.99, 4.91, 0.7753), (3.177, 4.831, 0.7608), (3.343, 4.747, 0.7475), (3.488, 4.66, 0.7355), (3.611, 4.571, 0.7247), (3.713, 4.481, 0.7151), (3.794, 4.392, 0.7068), (3.857, 4.306, 0.6998), (3.901, 4.224, 0.6941), (3.931, 4.147, 0.6895), (3.946, 4.073, 0.6858), (3.95, 4.001, 0.6829), (3.943, 3.928, 0.6807), (3.923, 3.85, 0.6791), (3.887, 3.766, 0.6782), (3.832, 3.674, 0.6782), (3.757, 3.574, 0.6793), (3.659, 3.468, 0.6815), (3.541, 3.358, 0.6848), (3.403, 3.247, 0.6893), (3.247, 3.137, 0.695), (3.075, 3.028, 0.7017), (2.889, 2.922, 0.7093), (2.689, 2.82, 0.718), (2.479, 2.722, 0.7274), (2.258, 2.63, 0.7377), (2.03, 2.544, 0.7486), (1.793, 2.463, 0.7603), (1.549, 2.387, 0.7725), (1.3, 2.313, 0.7852), (1.047, 2.24, 0.7981), (0.7924, 2.166, 0.8111), (0.5389, 2.09, 0.824), (0.288, 2.009, 0.8365), (0.04153, 1.922, 0.8485), (-0.1989, 1.825, 0.8599), (-0.4317, 1.716, 0.8703), (-0.6548, 1.592, 0.8796), (-0.8656, 1.449, 0.8875), (-1.059, 1.285, 0.8936), (-1.23, 1.101, 0.8976), (-1.375, 0.8971, 0.8993), (-1.488, 0.6732, 0.8984), (-1.564, 0.431, 0.8945), (-1.596, 0.1746, 0.8874), (-1.577, -0.08876, 0.8769), (-1.505, -0.3497, 0.8633), (-1.382, -0.6, 0.8468), (-1.21, -0.8345, 0.8279), (-0.9938, -1.052, 0.8069), (-0.7335, -1.251, 0.7838), (-0.4329, -1.433, 0.7587), (-0.09817, -1.6, 0.7321), (0.2664, -1.755, 0.7041), (0.6567, -1.901, 0.6748), (1.068, -2.038, 0.6445), (1.496, -2.167, 0.6135), (1.934, -2.289, 0.5821), (2.377, -2.403, 0.5506), (2.82, -2.511, 0.5194), (3.258, -2.613, 0.4888), (3.683, -2.707, 0.4591), (4.09, -2.796, 0.4308), (4.475, -2.878, 0.404), (4.837, -2.955, 0.3789), (5.175, -3.028, 0.3553), (5.49, -3.097, 0.3334), (5.78, -3.164, 0.313), (6.046, -3.228, 0.2942), (6.288, -3.292, 0.277), (6.504, -3.355, 0.2613), (6.694, -3.417, 0.2473), (6.857, -3.479, 0.2349), (6.992, -3.54, 0.2243), (7.098, -3.599, 0.2156), (7.178, -3.655, 0.2086), (7.233, -3.704, 0.2033), (7.267, -3.743, 0.1997), (7.284, -3.77, 0.1976), (7.289, -3.784, 0.1967), (7.289, -3.787, 0.1964), (7.289, -3.788, 0.1963), (7.286, -3.795, 0.196), (7.276, -3.814, 0.1958), (7.252, -3.846, 0.1961), (7.209, -3.888, 0.1971), (7.144, -3.937, 0.1993), (7.054, -3.991, 0.2028), (6.938, -4.048, 0.2078), (6.799, -4.105, 0.2143), (6.639, -4.16, 0.2221), (6.46, -4.213, 0.2311), (6.264, -4.264, 0.2413), (6.053, -4.313, 0.2525), (5.829, -4.359, 0.2646), (5.592, -4.402, 0.2776), (5.345, -4.444, 0.2912), (5.089, -4.483, 0.3055), (4.826, -4.521, 0.3202), (4.557, -4.557, 0.3354), (4.283, -4.592, 0.351), (4.006, -4.624, 0.3668), (3.726, -4.655, 0.3829), (3.443, -4.684, 0.3992), (3.159, -4.71, 0.4157), (2.874, -4.733, 0.4323), (2.589, -4.754, 0.449), (2.305, -4.772, 0.4658), (2.022, -4.787, 0.4825), (1.741, -4.799, 0.4993), (1.463, -4.808, 0.516), (1.189, -4.813, 0.5326), (0.9184, -4.814, 0.5491), (0.6517, -4.813, 0.5654), (0.3892, -4.808, 0.5816), (0.1312, -4.8, 0.5977), (-0.1221, -4.789, 0.6136), (-0.3702, -4.775, 0.6292), (-0.6131, -4.758, 0.6446), (-0.8503, -4.738, 0.6598), (-1.082, -4.715, 0.6747), (-1.307, -4.69, 0.6894), (-1.525, -4.662, 0.7036), (-1.736, -4.631, 0.7176), (-1.938, -4.598, 0.731), (-2.13, -4.562, 0.744), (-2.313, -4.522, 0.7565), (-2.484, -4.479, 0.7684), (-2.644, -4.432, 0.7798), (-2.792, -4.38, 0.7906), (-2.927, -4.325, 0.8007), (-3.049, -4.267, 0.8101), (-3.157, -4.205, 0.8188), (-3.252, -4.14, 0.8268), (-3.335, -4.071, 0.8341), (-3.406, -3.999, 0.8409), (-3.47, -3.92, 0.8475), (-3.528, -3.834, 0.8542), (-3.579, -3.739, 0.8612), (-3.625, -3.634, 0.8686), (-3.667, -3.519, 0.8767), (-3.702, -3.394, 0.8856), (-3.733, -3.258, 0.8954), (-3.759, -3.111, 0.9064), (-3.779, -2.954, 0.9187), (-3.795, -2.787, 0.9324), (-3.806, -2.61, 0.9478), (-3.813, -2.423, 0.965), (-3.817, -2.227, 0.9837), (-3.818, -2.024, 1.003), (-3.817, -1.816, 1.023), (-3.816, -1.606, 1.042), (-3.815, -1.395, 1.061), (-3.814, -1.184, 1.077), (-3.816, -0.9762, 1.092), (-3.821, -0.7709, 1.103), (-3.832, -0.5685, 1.111), (-3.849, -0.368, 1.113), (-3.876, -0.1683, 1.109), (-3.915, 0.02634, 1.096), (-3.967, 0.2098, 1.074), (-4.029, 0.3788, 1.044), (-4.097, 0.5307, 1.006), (-4.168, 0.6632, 0.965), (-4.236, 0.7755, 0.9228), (-4.296, 0.8683, 0.8829), (-4.346, 0.943, 0.8481), (-4.383, 1.002, 0.8201), (-4.41, 1.046, 0.799), (-4.427, 1.08, 0.7842), (-4.438, 1.108, 0.773), (-4.448, 1.143, 0.7613), (-4.459, 1.191, 0.7473), (-4.469, 1.25, 0.732), (-4.476, 1.318, 0.7164), (-4.48, 1.392, 0.7016), (-4.481, 1.468, 0.6882), (-4.479, 1.545, 0.6766), (-4.472, 1.619, 0.6672), (-4.463, 1.688, 0.6602), (-4.452, 1.749, 0.6559), (-4.44, 1.799, 0.6539), (-4.429, 1.834, 0.6537), (-4.419, 1.859, 0.6548), (-4.407, 1.881, 0.657), (-4.393, 1.906, 0.6608), (-4.373, 1.936, 0.6672), (-4.346, 1.974, 0.6769), (-4.311, 2.02, 0.691), (-4.269, 2.077, 0.7099), (-4.22, 2.144, 0.7339), (-4.166, 2.225, 0.7626), (-4.11, 2.319, 0.7955), (-4.055, 2.427, 0.8315), (-4.003, 2.548, 0.8691), (-3.959, 2.677, 0.9054), (-3.923, 2.807, 0.9388), (-3.891, 2.936, 0.9694), (-3.863, 3.064, 0.9974), (-3.835, 3.192, 1.023), (-3.807, 3.319, 1.047), (-3.776, 3.444, 1.068), (-3.742, 3.567, 1.087), (-3.704, 3.687, 1.104), (-3.66, 3.804, 1.119), (-3.609, 3.917, 1.131), (-3.551, 4.025, 1.142), (-3.485, 4.13, 1.149), (-3.408, 4.233, 1.155), (-3.322, 4.333, 1.159), (-3.226, 4.43, 1.161), (-3.121, 4.525, 1.161), (-3.006, 4.616, 1.16), (-2.881, 4.703, 1.157), (-2.748, 4.787, 1.153), (-2.605, 4.866, 1.147), (-2.454, 4.941, 1.141), (-2.294, 5.012, 1.134), (-2.117, 5.053, 1.611), (-1.935, 5.092, 1.588), (-1.751, 5.146, 1.579), (-1.558, 5.194, 1.568), (-1.356, 5.237, 1.557), (-1.147, 5.274, 1.545), (-0.9302, 5.305, 1.533), (-0.7058, 5.33, 1.52), (-0.4745, 5.349, 1.506), (-0.2364, 5.361, 1.492), (0.008081, 5.367, 1.477), (0.2586, 5.366, 1.461), (0.5149, 5.359, 1.445), (0.7762, 5.345, 1.428), (1.041, 5.324, 1.411), (1.306, 5.296, 1.394), (1.569, 5.261, 1.376), (1.829, 5.219, 1.358), (2.083, 5.17, 1.341), (2.329, 5.115, 1.324), (2.563, 5.053, 1.307), (2.785, 4.984, 1.291), (2.99, 4.91, 1.275), (3.177, 4.831, 1.261), (3.343, 4.747, 1.248), (3.488, 4.66, 1.235), (3.611, 4.571, 1.225), (3.713, 4.481, 1.215), (3.794, 4.392, 1.207), (3.857, 4.306, 1.2), (3.901, 4.224, 1.194), (3.931, 4.147, 1.189), (3.946, 4.073, 1.186), (3.95, 4.001, 1.183), (3.943, 3.928, 1.181), (3.923, 3.85, 1.179), (3.887, 3.766, 1.178), (3.832, 3.674, 1.178), (3.757, 3.574, 1.179), (3.659, 3.468, 1.181), (3.541, 3.358, 1.185), (3.403, 3.247, 1.189), (3.247, 3.137, 1.195), (3.075, 3.028, 1.202), (2.889, 2.922, 1.209), (2.689, 2.82, 1.218), (2.479, 2.722, 1.227), (2.258, 2.63, 1.238), (2.03, 2.544, 1.249), (1.793, 2.463, 1.26), (1.549, 2.387, 1.273), (1.3, 2.313, 1.285), (1.047, 2.24, 1.298), (0.7924, 2.166, 1.311), (0.5389, 2.09, 1.324), (0.288, 2.009, 1.336), (0.04153, 1.922, 1.349), (-0.1989, 1.825, 1.36), (-0.4317, 1.716, 1.37), (-0.6548, 1.592, 1.38), (-0.8656, 1.449, 1.387), (-1.059, 1.285, 1.394), (-1.23, 1.101, 1.398), (-1.375, 0.8971, 1.399), (-1.488, 0.6732, 1.398), (-1.564, 0.431, 1.394), (-1.596, 0.1746, 1.387), (-1.577, -0.08876, 1.377), (-1.505, -0.3497, 1.363), (-1.382, -0.6, 1.347), (-1.21, -0.8345, 1.328), (-0.9938, -1.052, 1.307), (-0.7335, -1.251, 1.284), (-0.4329, -1.433, 1.259), (-0.09817, -1.6, 1.232), (0.2664, -1.755, 1.204), (0.6567, -1.901, 1.175), (1.068, -2.038, 1.145), (1.496, -2.167, 1.114), (1.934, -2.289, 1.082), (2.377, -2.403, 1.051), (2.82, -2.511, 1.019), (3.258, -2.613, 0.9888), (3.683, -2.707, 0.9591), (4.09, -2.796, 0.9308), (4.475, -2.878, 0.904), (4.837, -2.955, 0.8789), (5.175, -3.028, 0.8553), (5.49, -3.097, 0.8334), (5.78, -3.164, 0.813), (6.046, -3.228, 0.7942), (6.288, -3.292, 0.777), (6.504, -3.355, 0.7613), (6.694, -3.417, 0.7473), (6.857, -3.479, 0.7349), (6.992, -3.54, 0.7243), (7.098, -3.599, 0.7156), (7.178, -3.655, 0.7086), (7.233, -3.704, 0.7033), (7.267, -3.743, 0.6997), (7.284, -3.77, 0.6976), (7.289, -3.784, 0.6967), (7.289, -3.787, 0.6964), (7.289, -3.788, 0.6963), (7.286, -3.795, 0.696), (7.276, -3.814, 0.6958), (7.252, -3.846, 0.6961), (7.209, -3.888, 0.6971), (7.144, -3.937, 0.6993), (7.054, -3.991, 0.7028), (6.938, -4.048, 0.7078), (6.799, -4.105, 0.7143), (6.639, -4.16, 0.7221), (6.46, -4.213, 0.7311), (6.264, -4.264, 0.7413), (6.053, -4.313, 0.7525), (5.829, -4.359, 0.7646), (5.592, -4.402, 0.7776), (5.345, -4.444, 0.7912), (5.089, -4.483, 0.8055), (4.826, -4.521, 0.8202), (4.557, -4.557, 0.8354), (4.283, -4.592, 0.851), (4.006, -4.624, 0.8668), (3.726, -4.655, 0.8829), (3.443, -4.684, 0.8992), (3.159, -4.71, 0.9157), (2.874, -4.733, 0.9323), (2.589, -4.754, 0.949), (2.305, -4.772, 0.9658), (2.022, -4.787, 0.9825), (1.741, -4.799, 0.9993), (1.463, -4.808, 1.016), (1.189, -4.813, 1.033), (0.9184, -4.814, 1.049), (0.6517, -4.813, 1.065), (0.3892, -4.808, 1.082), (0.1312, -4.8, 1.098), (-0.1221, -4.789, 1.114), (-0.3702, -4.775, 1.129), (-0.6131, -4.758, 1.145), (-0.8503, -4.738, 1.16), (-1.082, -4.715, 1.175), (-1.307, -4.69, 1.189), (-1.525, -4.662, 1.204), (-1.736, -4.631, 1.218), (-1.938, -4.598, 1.231), (-2.13, -4.562, 1.244), (-2.313, -4.522, 1.257), (-2.484, -4.479, 1.268), (-2.644, -4.432, 1.28), (-2.792, -4.38, 1.291), (-2.927, -4.325, 1.301), (-3.049, -4.267, 1.31), (-3.157, -4.205, 1.319), (-3.252, -4.14, 1.327), (-3.335, -4.071, 1.334), (-3.406, -3.999, 1.341), (-3.47, -3.92, 1.348), (-3.528, -3.834, 1.354), (-3.579, -3.739, 1.361), (-3.625, -3.634, 1.369), (-3.667, -3.519, 1.377), (-3.702, -3.394, 1.386), (-3.733, -3.258, 1.395), (-3.759, -3.111, 1.406), (-3.779, -2.954, 1.419), (-3.795, -2.787, 1.432), (-3.806, -2.61, 1.448), (-3.813, -2.423, 1.465), (-3.817, -2.227, 1.484), (-3.818, -2.024, 1.503), (-3.817, -1.816, 1.523), (-3.816, -1.606, 1.542), (-3.815, -1.395, 1.561), (-3.814, -1.184, 1.577), (-3.816, -0.9762, 1.592), (-3.821, -0.7709, 1.603), (-3.832, -0.5685, 1.611), (-3.849, -0.368, 1.613), (-3.876, -0.1683, 1.609), (-3.915, 0.02634, 1.596), (-3.967, 0.2098, 1.574), (-4.029, 0.3788, 1.544), (-4.097, 0.5307, 1.506), (-4.168, 0.6632, 1.465), (-4.236, 0.7755, 1.423), (-4.296, 0.8683, 1.383), (-4.346, 0.943, 1.348), (-4.383, 1.002, 1.32), (-4.41, 1.046, 1.299), (-4.427, 1.08, 1.284), (-4.438, 1.108, 1.273), (-4.448, 1.143, 1.261), (-4.459, 1.191, 1.247), (-4.469, 1.25, 1.232), (-4.476, 1.318, 1.216), (-4.48, 1.392, 1.202), (-4.481, 1.468, 1.188), (-4.479, 1.545, 1.177), (-4.472, 1.619, 1.167), (-4.463, 1.688, 1.16), (-4.452, 1.749, 1.156), (-4.44, 1.799, 1.154), (-4.429, 1.834, 1.154), (-4.419, 1.859, 1.155), (-4.407, 1.881, 1.157), (-4.393, 1.906, 1.161), (-4.373, 1.936, 1.167), (-4.346, 1.974, 1.177), (-4.311, 2.02, 1.191), (-4.269, 2.077, 1.21), (-4.22, 2.144, 1.234), (-4.166, 2.225, 1.263), (-4.11, 2.319, 1.295), (-4.055, 2.427, 1.332), (-4.003, 2.548, 1.369), (-3.959, 2.677, 1.405), (-3.923, 2.807, 1.439), (-3.891, 2.936, 1.469), (-3.863, 3.064, 1.497), (-3.835, 3.192, 1.523), (-3.807, 3.319, 1.547), (-3.776, 3.444, 1.568), (-3.742, 3.567, 1.587), (-3.704, 3.687, 1.604), (-3.66, 3.804, 1.619), (-3.609, 3.917, 1.631), (-3.551, 4.025, 1.642), (-3.485, 4.13, 1.649), (-3.408, 4.233, 1.655), (-3.322, 4.333, 1.659), (-3.226, 4.43, 1.661), (-3.121, 4.525, 1.661), (-3.006, 4.616, 1.66), (-2.881, 4.703, 1.657), (-2.748, 4.787, 1.653), (-2.605, 4.866, 1.647), (-2.454, 4.941, 1.641), (-2.294, 5.012, 1.634)], [], [(51, 52, 292, 291), (83, 84, 324, 323), (96, 97, 337, 336), (94, 95, 335, 334), (229, 230, 470, 469), (118, 119, 359, 358), (46, 47, 287, 286), (212, 213, 453, 452), (174, 175, 415, 414), (173, 174, 414, 413), (42, 43, 283, 282), (137, 138, 378, 377), (190, 191, 431, 430), (218, 219, 459, 458), (69, 70, 310, 309), (80, 81, 321, 320), (165, 166, 406, 405), (98, 99, 339, 338), (3, 4, 244, 243), (113, 114, 354, 353), (65, 66, 306, 305), (158, 159, 399, 398), (47, 48, 288, 287), (26, 27, 267, 266), (89, 90, 330, 329), (211, 212, 452, 451), (44, 45, 285, 284), (0, 1, 241, 240), (33, 34, 274, 273), (53, 54, 294, 293), (152, 153, 393, 392), (15, 16, 256, 255), (217, 218, 458, 457), (183, 184, 424, 423), (176, 177, 417, 416), (119, 120, 360, 359), (162, 163, 403, 402), (21, 22, 262, 261), (85, 86, 326, 325), (114, 115, 355, 354), (200, 201, 441, 440), (105, 106, 346, 345), (78, 79, 319, 318), (45, 46, 286, 285), (213, 214, 454, 453), (92, 93, 333, 332), (222, 223, 463, 462), (125, 126, 366, 365), (161, 162, 402, 401), (7, 8, 248, 247), (79, 80, 320, 319), (159, 160, 400, 399), (102, 103, 343, 342), (66, 67, 307, 306), (52, 53, 293, 292), (99, 100, 340, 339), (74, 75, 315, 314), (0, 239, 479, 240), (223, 224, 464, 463), (39, 40, 280, 279), (230, 231, 471, 470), (142, 143, 383, 382), (93, 94, 334, 333), (76, 77, 317, 316), (204, 205, 445, 444), (9, 10, 250, 249), (201, 202, 442, 441), (108, 109, 349, 348), (117, 118, 358, 357), (31, 32, 272, 271), (144, 145, 385, 384), (198, 199, 439, 438), (82, 83, 323, 322), (35, 36, 276, 275), (234, 235, 475, 474), (164, 165, 405, 404), (160, 161, 401, 400), (54, 55, 295, 294), (129, 130, 370, 369), (175, 176, 416, 415), (228, 229, 469, 468), (111, 112, 352, 351), (156, 157, 397, 396), (188, 189, 429, 428), (22, 23, 263, 262), (24, 25, 265, 264), (231, 232, 472, 471), (37, 38, 278, 277), (197, 198, 438, 437), (70, 71, 311, 310), (50, 51, 291, 290), (20, 21, 261, 260), (148, 149, 389, 388), (196, 197, 437, 436), (202, 203, 443, 442), (193, 194, 434, 433), (23, 24, 264, 263), (90, 91, 331, 330), (120, 121, 361, 360), (227, 228, 468, 467), (11, 12, 252, 251), (28, 29, 269, 268), (60, 61, 301, 300), (181, 182, 422, 421), (124, 125, 365, 364), (168, 169, 409, 408), (101, 102, 342, 341), (49, 50, 290, 289), (145, 146, 386, 385), (219, 220, 460, 459), (100, 101, 341, 340), (225, 226, 466, 465), (163, 164, 404, 403), (130, 131, 371, 370), (182, 183, 423, 422), (87, 88, 328, 327), (210, 211, 451, 450), (185, 186, 426, 425), (127, 128, 368, 367), (61, 62, 302, 301), (121, 122, 362, 361), (171, 172, 412, 411), (86, 87, 327, 326), (123, 124, 364, 363), (95, 96, 336, 335), (126, 127, 367, 366), (221, 222, 462, 461), (34, 35, 275, 274), (235, 236, 476, 475), (112, 113, 353, 352), (147, 148, 388, 387), (180, 181, 421, 420), (8, 9, 249, 248), (184, 185, 425, 424), (25, 26, 266, 265), (153, 154, 394, 393), (157, 158, 398, 397), (189, 190, 430, 429), (155, 156, 396, 395), (233, 234, 474, 473), (109, 110, 350, 349), (215, 216, 456, 455), (106, 107, 347, 346), (207, 208, 448, 447), (237, 238, 478, 477), (209, 210, 450, 449), (166, 167, 407, 406), (19, 20, 260, 259), (178, 179, 419, 418), (195, 196, 436, 435), (216, 217, 457, 456), (136, 137, 377, 376), (151, 152, 392, 391), (226, 227, 467, 466), (77, 78, 318, 317), (57, 58, 298, 297), (75, 76, 316, 315), (203, 204, 444, 443), (59, 60, 300, 299), (64, 65, 305, 304), (88, 89, 329, 328), (143, 144, 384, 383), (48, 49, 289, 288), (38, 39, 279, 278), (236, 237, 477, 476), (36, 37, 277, 276), (132, 133, 373, 372), (10, 11, 251, 250), (1, 2, 242, 241), (30, 31, 271, 270), (115, 116, 356, 355), (154, 155, 395, 394), (14, 15, 255, 254), (141, 142, 382, 381), (224, 225, 465, 464), (139, 140, 380, 379), (110, 111, 351, 350), (97, 98, 338, 337), (40, 41, 281, 280), (128, 129, 369, 368), (16, 17, 257, 256), (208, 209, 449, 448), (134, 135, 375, 374), (177, 178, 418, 417), (194, 195, 435, 434), (84, 85, 325, 324), (149, 150, 390, 389), (41, 42, 282, 281), (72, 73, 313, 312), (56, 57, 297, 296), (63, 64, 304, 303), (58, 59, 299, 298), (29, 30, 270, 269), (140, 141, 381, 380), (27, 28, 268, 267), (73, 74, 314, 313), (170, 171, 411, 410), (107, 108, 348, 347), (135, 136, 376, 375), (133, 134, 374, 373), (55, 56, 296, 295), (18, 19, 259, 258), (4, 5, 245, 244), (67, 68, 308, 307), (32, 33, 273, 272), (138, 139, 379, 378), (232, 233, 473, 472), (116, 117, 357, 356), (191, 192, 432, 431), (186, 187, 427, 426), (13, 14, 254, 253), (12, 13, 253, 252), (43, 44, 284, 283), (187, 188, 428, 427), (192, 193, 433, 432), (104, 105, 345, 344), (71, 72, 312, 311), (199, 200, 440, 439), (17, 18, 258, 257), (81, 82, 322, 321), (220, 221, 461, 460), (68, 69, 309, 308), (131, 132, 372, 371), (214, 215, 455, 454), (179, 180, 420, 419), (169, 170, 410, 409), (103, 104, 344, 343), (167, 168, 408, 407), (206, 207, 447, 446), (205, 206, 446, 445), (122, 123, 363, 362), (91, 92, 332, 331), (172, 173, 413, 412), (150, 151, 391, 390), (62, 63, 303, 302), (5, 6, 246, 245), (238, 239, 479, 478), (6, 7, 247, 246), (2, 3, 243, 242), (146, 147, 387, 386), (365, 366, 606, 605), (401, 402, 642, 641), (247, 248, 488, 487), (319, 320, 560, 559), (399, 400, 640, 639), (342, 343, 583, 582), (306, 307, 547, 546), (292, 293, 533, 532), (339, 340, 580, 579), (314, 315, 555, 554), (240, 479, 719, 480), (463, 464, 704, 703), (279, 280, 520, 519), (470, 471, 711, 710), (382, 383, 623, 622), (333, 334, 574, 573), (316, 317, 557, 556), (444, 445, 685, 684), (249, 250, 490, 489), (441, 442, 682, 681), (348, 349, 589, 588), (357, 358, 598, 597), (271, 272, 512, 511), (384, 385, 625, 624), (438, 439, 679, 678), (322, 323, 563, 562), (275, 276, 516, 515), (474, 475, 715, 714), (404, 405, 645, 644), (400, 401, 641, 640), (294, 295, 535, 534), (369, 370, 610, 609), (415, 416, 656, 655), (468, 469, 709, 708), (351, 352, 592, 591), (396, 397, 637, 636), (428, 429, 669, 668), (262, 263, 503, 502), (264, 265, 505, 504), (471, 472, 712, 711), (277, 278, 518, 517), (437, 438, 678, 677), (310, 311, 551, 550), (290, 291, 531, 530), (260, 261, 501, 500), (388, 389, 629, 628), (436, 437, 677, 676), (442, 443, 683, 682), (433, 434, 674, 673), (263, 264, 504, 503), (330, 331, 571, 570), (360, 361, 601, 600), (467, 468, 708, 707), (251, 252, 492, 491), (268, 269, 509, 508), (300, 301, 541, 540), (421, 422, 662, 661), (364, 365, 605, 604), (408, 409, 649, 648), (341, 342, 582, 581), (289, 290, 530, 529), (385, 386, 626, 625), (459, 460, 700, 699), (340, 341, 581, 580), (465, 466, 706, 705), (403, 404, 644, 643), (370, 371, 611, 610), (422, 423, 663, 662), (327, 328, 568, 567), (450, 451, 691, 690), (425, 426, 666, 665), (367, 368, 608, 607), (301, 302, 542, 541), (361, 362, 602, 601), (411, 412, 652, 651), (326, 327, 567, 566), (363, 364, 604, 603), (335, 336, 576, 575), (366, 367, 607, 606), (461, 462, 702, 701), (274, 275, 515, 514), (475, 476, 716, 715), (352, 353, 593, 592), (387, 388, 628, 627), (420, 421, 661, 660), (248, 249, 489, 488), (424, 425, 665, 664), (265, 266, 506, 505), (393, 394, 634, 633), (397, 398, 638, 637), (429, 430, 670, 669), (395, 396, 636, 635), (473, 474, 714, 713), (349, 350, 590, 589), (455, 456, 696, 695), (346, 347, 587, 586), (447, 448, 688, 687), (477, 478, 718, 717), (449, 450, 690, 689), (406, 407, 647, 646), (259, 260, 500, 499), (418, 419, 659, 658), (435, 436, 676, 675), (456, 457, 697, 696), (376, 377, 617, 616), (391, 392, 632, 631), (466, 467, 707, 706), (317, 318, 558, 557), (297, 298, 538, 537), (315, 316, 556, 555), (443, 444, 684, 683), (299, 300, 540, 539), (304, 305, 545, 544), (328, 329, 569, 568), (383, 384, 624, 623), (288, 289, 529, 528), (278, 279, 519, 518), (476, 477, 717, 716), (276, 277, 517, 516), (372, 373, 613, 612), (250, 251, 491, 490), (241, 242, 482, 481), (270, 271, 511, 510), (355, 356, 596, 595), (394, 395, 635, 634), (254, 255, 495, 494), (381, 382, 622, 621), (464, 465, 705, 704), (379, 380, 620, 619), (350, 351, 591, 590), (337, 338, 578, 577), (280, 281, 521, 520), (368, 369, 609, 608), (256, 257, 497, 496), (448, 449, 689, 688), (374, 375, 615, 614), (417, 418, 658, 657), (434, 435, 675, 674), (324, 325, 565, 564), (389, 390, 630, 629), (281, 282, 522, 521), (312, 313, 553, 552), (296, 297, 537, 536), (303, 304, 544, 543), (298, 299, 539, 538), (269, 270, 510, 509), (380, 381, 621, 620), (267, 268, 508, 507), (313, 314, 554, 553), (410, 411, 651, 650), (347, 348, 588, 587), (375, 376, 616, 615), (373, 374, 614, 613), (295, 296, 536, 535), (258, 259, 499, 498), (244, 245, 485, 484), (307, 308, 548, 547), (272, 273, 513, 512), (378, 379, 619, 618), (472, 473, 713, 712), (356, 357, 597, 596), (431, 432, 672, 671), (426, 427, 667, 666), (253, 254, 494, 493), (252, 253, 493, 492), (283, 284, 524, 523), (427, 428, 668, 667), (432, 433, 673, 672), (344, 345, 585, 584), (311, 312, 552, 551), (439, 440, 680, 679), (257, 258, 498, 497), (321, 322, 562, 561), (460, 461, 701, 700), (308, 309, 549, 548), (371, 372, 612, 611), (454, 455, 695, 694), (419, 420, 660, 659), (409, 410, 650, 649), (343, 344, 584, 583), (407, 408, 648, 647), (446, 447, 687, 686), (445, 446, 686, 685), (362, 363, 603, 602), (331, 332, 572, 571), (412, 413, 653, 652), (390, 391, 631, 630), (302, 303, 543, 542), (245, 246, 486, 485), (478, 479, 719, 718), (246, 247, 487, 486), (242, 243, 483, 482), (386, 387, 627, 626), (291, 292, 532, 531), (323, 324, 564, 563), (336, 337, 577, 576), (334, 335, 575, 574), (469, 470, 710, 709), (358, 359, 599, 598), (286, 287, 527, 526), (452, 453, 693, 692), (414, 415, 655, 654), (413, 414, 654, 653), (282, 283, 523, 522), (377, 378, 618, 617), (430, 431, 671, 670), (458, 459, 699, 698), (309, 310, 550, 549), (320, 321, 561, 560), (405, 406, 646, 645), (338, 339, 579, 578), (243, 244, 484, 483), (353, 354, 594, 593), (305, 306, 546, 545), (398, 399, 639, 638), (287, 288, 528, 527), (266, 267, 507, 506), (329, 330, 570, 569), (451, 452, 692, 691), (284, 285, 525, 524), (240, 241, 481, 480), (273, 274, 514, 513), (293, 294, 534, 533), (392, 393, 633, 632), (255, 256, 496, 495), (457, 458, 698, 697), (423, 424, 664, 663), (416, 417, 657, 656), (359, 360, 600, 599), (402, 403, 643, 642), (261, 262, 502, 501), (325, 326, 566, 565), (354, 355, 595, 594), (440, 441, 681, 680), (345, 346, 586, 585), (318, 319, 559, 558), (285, 286, 526, 525), (453, 454, 694, 693), (332, 333, 573, 572), (462, 463, 703, 702)])
me_barrerainterior.materials.append(mat_materialbarrera)
me_barrerainterior.use_remesh_preserve_volume = False
me_barrerainterior.use_remesh_preserve_attributes = False
me_barrerainterior.use_mirror_vertex_groups = False
me_barrerainterior.update()
me_circuito = bpy.data.meshes.new('Circuito')
me_circuito.from_pydata([(-2.449, 6.282, 1.133), (-2.117, 5.053, 1.111), (-2.221, 6.345, 1.144), (-1.935, 5.092, 1.088), (-1.992, 6.412, 1.132), (-1.751, 5.146, 1.079), (-1.756, 6.471, 1.12), (-1.558, 5.194, 1.068), (-1.514, 6.523, 1.107), (-1.356, 5.237, 1.057), (-1.265, 6.567, 1.094), (-1.147, 5.274, 1.045), (-1.011, 6.604, 1.08), (-0.9302, 5.305, 1.033), (-0.7506, 6.633, 1.065), (-0.7058, 5.33, 1.02), (-0.4846, 6.654, 1.049), (-0.4745, 5.349, 1.006), (-0.2132, 6.669, 1.033), (-0.2364, 5.361, 0.9918), (0.06353, 6.675, 1.017), (0.008081, 5.367, 0.9767), (0.3453, 6.675, 0.9995), (0.2586, 5.366, 0.9611), (0.6318, 6.667, 0.9818), (0.5149, 5.359, 0.9449), (0.9229, 6.651, 0.9635), (0.7762, 5.345, 0.9282), (1.217, 6.627, 0.9448), (1.041, 5.324, 0.911), (1.513, 6.596, 0.9257), (1.306, 5.296, 0.8935), (1.808, 6.557, 0.9063), (1.569, 5.261, 0.8759), (2.102, 6.51, 0.8868), (1.829, 5.219, 0.8583), (2.392, 6.455, 0.8672), (2.083, 5.17, 0.8408), (2.677, 6.39, 0.8476), (2.329, 5.115, 0.8236), (2.956, 6.317, 0.8281), (2.563, 5.053, 0.8068), (3.226, 6.233, 0.8087), (2.785, 4.984, 0.7906), (3.488, 6.139, 0.7895), (2.99, 4.91, 0.7753), (3.74, 6.032, 0.7705), (3.177, 4.831, 0.7608), (3.98, 5.911, 0.7517), (3.343, 4.747, 0.7475), (4.206, 5.775, 0.7333), (3.488, 4.66, 0.7355), (4.415, 5.623, 0.7154), (3.611, 4.571, 0.7247), (4.604, 5.456, 0.6981), (3.713, 4.481, 0.7151), (4.774, 5.271, 0.6814), (3.794, 4.392, 0.7068), (4.92, 5.069, 0.6656), (3.857, 4.306, 0.6998), (5.04, 4.85, 0.6508), (3.901, 4.224, 0.6941), (5.129, 4.614, 0.6373), (3.931, 4.147, 0.6895), (5.183, 4.365, 0.6256), (3.946, 4.073, 0.6858), (5.197, 4.109, 0.616), (3.95, 4.001, 0.6829), (5.172, 3.853, 0.6089), (3.943, 3.928, 0.6807), (5.108, 3.604, 0.6044), (3.923, 3.85, 0.6791), (5.01, 3.367, 0.6025), (3.887, 3.766, 0.6782), (4.881, 3.148, 0.603), (3.832, 3.674, 0.6782), (4.731, 2.948, 0.6056), (3.757, 3.574, 0.6793), (4.563, 2.764, 0.6098), (3.659, 3.468, 0.6815), (4.379, 2.593, 0.6154), (3.541, 3.358, 0.6848), (4.182, 2.434, 0.6223), (3.403, 3.247, 0.6893), (3.971, 2.284, 0.6303), (3.247, 3.137, 0.695), (3.749, 2.143, 0.6393), (3.075, 3.028, 0.7017), (3.516, 2.01, 0.6493), (2.889, 2.922, 0.7093), (3.273, 1.886, 0.6602), (2.689, 2.82, 0.718), (3.021, 1.769, 0.6719), (2.479, 2.722, 0.7274), (2.761, 1.66, 0.6844), (2.258, 2.63, 0.7377), (2.495, 1.559, 0.6975), (2.03, 2.544, 0.7486), (2.227, 1.467, 0.7111), (1.793, 2.463, 0.7603), (1.96, 1.383, 0.7249), (1.549, 2.387, 0.7725), (1.697, 1.305, 0.7386), (1.3, 2.313, 0.7852), (1.44, 1.231, 0.7521), (1.047, 2.24, 0.7981), (1.193, 1.159, 0.7651), (0.7924, 2.166, 0.8111), (0.9557, 1.088, 0.7775), (0.5389, 2.09, 0.824), (0.7323, 1.016, 0.789), (0.288, 2.009, 0.8365), (0.5253, 0.943, 0.7995), (0.04153, 1.922, 0.8485), (0.3375, 0.8677, 0.8087), (-0.1989, 1.825, 0.8599), (0.1719, 0.7906, 0.8164), (-0.4317, 1.716, 0.8703), (0.03102, 0.7126, 0.8226), (-0.6548, 1.592, 0.8796), (-0.08414, 0.6349, 0.8273), (-0.8656, 1.449, 0.8875), (-0.1758, 0.5577, 0.8305), (-1.059, 1.285, 0.8936), (-0.246, 0.4827, 0.8324), (-1.23, 1.101, 0.8976), (-0.2953, 0.4142, 0.8333), (-1.375, 0.8971, 0.8993), (-0.3253, 0.3563, 0.8334), (-1.488, 0.6732, 0.8984), (-0.3402, 0.311, 0.8329), (-1.564, 0.431, 0.8945), (-0.3451, 0.2759, 0.8323), (-1.596, 0.1746, 0.8874), (-0.343, 0.2436, 0.8312), (-1.577, -0.08876, 0.8769), (-0.3317, 0.2033, 0.8294), (-1.505, -0.3497, 0.8633), (-0.3029, 0.1459, 0.8258), (-1.382, -0.6, 0.8468), (-0.2448, 0.06765, 0.8197), (-1.21, -0.8345, 0.8279), (-0.1465, -0.02981, 0.8105), (-0.9938, -1.052, 0.8069), (0.001158, -0.1421, 0.7977), (-0.7335, -1.251, 0.7838), (0.2061, -0.2653, 0.781), (-0.4329, -1.433, 0.7587), (0.4665, -0.3948, 0.7607), (-0.09817, -1.6, 0.7321), (0.774, -0.5254, 0.7374), (0.2664, -1.755, 0.7041), (1.12, -0.6541, 0.7119), (0.6567, -1.901, 0.6748), (1.496, -0.7792, 0.6845), (1.068, -2.038, 0.6445), (1.895, -0.8997, 0.656), (1.496, -2.167, 0.6135), (2.31, -1.015, 0.6266), (1.934, -2.289, 0.5821), (2.735, -1.125, 0.5967), (2.377, -2.403, 0.5506), (3.164, -1.229, 0.5669), (2.82, -2.511, 0.5194), (3.59, -1.328, 0.5374), (3.258, -2.613, 0.4888), (4.007, -1.421, 0.5087), (3.683, -2.707, 0.4591), (4.409, -1.508, 0.4811), (4.09, -2.796, 0.4308), (4.792, -1.59, 0.4548), (4.475, -2.878, 0.404), (5.154, -1.667, 0.43), (4.837, -2.955, 0.3789), (5.496, -1.74, 0.4066), (5.175, -3.028, 0.3553), (5.819, -1.811, 0.3845), (5.49, -3.097, 0.3334), (6.122, -1.88, 0.3636), (5.78, -3.164, 0.313), (6.406, -1.949, 0.3439), (6.046, -3.228, 0.2942), (6.673, -2.02, 0.3252), (6.288, -3.292, 0.277), (6.924, -2.092, 0.3074), (6.504, -3.355, 0.2613), (7.16, -2.17, 0.2904), (6.694, -3.417, 0.2473), (7.382, -2.255, 0.274), (6.857, -3.479, 0.2349), (7.593, -2.351, 0.2579), (6.992, -3.54, 0.2243), (7.793, -2.462, 0.2419), (7.098, -3.599, 0.2156), (7.98, -2.592, 0.226), (7.178, -3.655, 0.2086), (8.15, -2.744, 0.2105), (7.233, -3.704, 0.2033), (8.299, -2.921, 0.1954), (7.267, -3.743, 0.1997), (8.421, -3.124, 0.1811), (7.284, -3.77, 0.1976), (8.505, -3.354, 0.1681), (7.289, -3.784, 0.1967), (8.543, -3.602, 0.1574), (7.289, -3.787, 0.1964), (8.528, -3.853, 0.1498), (7.289, -3.788, 0.1963), (8.462, -4.092, 0.1458), (7.286, -3.795, 0.196), (8.356, -4.307, 0.1451), (7.276, -3.814, 0.1958), (8.218, -4.494, 0.1473), (7.252, -3.846, 0.1961), (8.058, -4.654, 0.1518), (7.209, -3.888, 0.1971), (7.881, -4.79, 0.1583), (7.144, -3.937, 0.1993), (7.691, -4.906, 0.1662), (7.054, -3.991, 0.2028), (7.493, -5.004, 0.1752), (6.938, -4.048, 0.2078), (7.287, -5.088, 0.1852), (6.799, -4.105, 0.2143), (7.071, -5.163, 0.1961), (6.639, -4.16, 0.2221), (6.847, -5.23, 0.2078), (6.46, -4.213, 0.2311), (6.614, -5.291, 0.2203), (6.264, -4.264, 0.2413), (6.372, -5.347, 0.2335), (6.053, -4.313, 0.2525), (6.123, -5.398, 0.2474), (5.829, -4.359, 0.2646), (5.865, -5.446, 0.2618), (5.592, -4.402, 0.2776), (5.601, -5.49, 0.2768), (5.345, -4.444, 0.2912), (5.331, -5.532, 0.2922), (5.089, -4.483, 0.3055), (5.057, -5.571, 0.308), (4.826, -4.521, 0.3202), (4.778, -5.609, 0.3241), (4.557, -4.557, 0.3354), (4.495, -5.645, 0.3406), (4.283, -4.592, 0.351), (4.207, -5.679, 0.3574), (4.006, -4.624, 0.3668), (3.917, -5.711, 0.3744), (3.726, -4.655, 0.3829), (3.624, -5.74, 0.3917), (3.443, -4.684, 0.3992), (3.33, -5.768, 0.4091), (3.159, -4.71, 0.4157), (3.034, -5.792, 0.4267), (2.874, -4.733, 0.4323), (2.737, -5.814, 0.4445), (2.589, -4.754, 0.449), (2.441, -5.833, 0.4623), (2.305, -4.772, 0.4658), (2.146, -5.849, 0.4802), (2.022, -4.787, 0.4825), (1.852, -5.861, 0.4981), (1.741, -4.799, 0.4993), (1.56, -5.87, 0.516), (1.463, -4.808, 0.516), (1.272, -5.876, 0.5339), (1.189, -4.813, 0.5326), (0.9863, -5.878, 0.5517), (0.9184, -4.814, 0.5491), (0.7049, -5.876, 0.5693), (0.6517, -4.813, 0.5654), (0.4275, -5.871, 0.5868), (0.3892, -4.808, 0.5816), (0.1545, -5.863, 0.6042), (0.1312, -4.8, 0.5977), (-0.114, -5.851, 0.6214), (-0.1221, -4.789, 0.6136), (-0.3777, -5.836, 0.6384), (-0.3702, -4.775, 0.6292), (-0.6364, -5.818, 0.6552), (-0.6131, -4.758, 0.6446), (-0.8898, -5.797, 0.6718), (-0.8503, -4.738, 0.6598), (-1.138, -5.773, 0.6882), (-1.082, -4.715, 0.6747), (-1.38, -5.745, 0.7043), (-1.307, -4.69, 0.6894), (-1.617, -5.715, 0.7201), (-1.525, -4.662, 0.7036), (-1.848, -5.682, 0.7358), (-1.736, -4.631, 0.7176), (-2.075, -5.645, 0.7513), (-1.938, -4.598, 0.731), (-2.298, -5.603, 0.7667), (-2.13, -4.562, 0.744), (-2.516, -5.556, 0.7821), (-2.313, -4.522, 0.7565), (-2.73, -5.502, 0.7973), (-2.484, -4.479, 0.7684), (-2.938, -5.44, 0.8126), (-2.644, -4.432, 0.7798), (-3.142, -5.37, 0.8278), (-2.792, -4.38, 0.7906), (-3.341, -5.289, 0.8431), (-2.927, -4.325, 0.8007), (-3.534, -5.196, 0.8585), (-3.049, -4.267, 0.8101), (-3.721, -5.089, 0.874), (-3.157, -4.205, 0.8188), (-3.899, -4.966, 0.8895), (-3.252, -4.14, 0.8268), (-4.068, -4.826, 0.905), (-3.335, -4.071, 0.8341), (-4.222, -4.671, 0.9202), (-3.406, -3.999, 0.8409), (-4.359, -4.503, 0.9349), (-3.47, -3.92, 0.8475), (-4.477, -4.326, 0.9493), (-3.528, -3.834, 0.8542), (-4.577, -4.142, 0.9633), (-3.579, -3.739, 0.8612), (-4.662, -3.953, 0.9774), (-3.625, -3.634, 0.8686), (-4.731, -3.76, 0.9914), (-3.667, -3.519, 0.8767), (-4.788, -3.564, 1.006), (-3.702, -3.394, 0.8856), (-4.833, -3.364, 1.021), (-3.733, -3.258, 0.8954), (-4.868, -3.163, 1.036), (-3.759, -3.111, 0.9064), (-4.895, -2.958, 1.053), (-3.779, -2.954, 0.9187), (-4.915, -2.751, 1.07), (-3.795, -2.787, 0.9324), (-4.928, -2.54, 1.089), (-3.806, -2.61, 0.9478), (-4.936, -2.326, 1.109), (-3.813, -2.423, 0.965), (-4.941, -2.11, 1.13), (-3.817, -2.227, 0.9837), (-4.942, -1.894, 1.151), (-3.818, -2.024, 1.003), (-4.942, -1.679, 1.172), (-3.817, -1.816, 1.023), (-4.94, -1.467, 1.192), (-3.816, -1.606, 1.042), (-4.939, -1.26, 1.21), (-3.815, -1.395, 1.061), (-4.939, -1.06, 1.226), (-3.814, -1.184, 1.077), (-4.94, -0.87, 1.24), (-3.816, -0.9762, 1.092), (-4.945, -0.6918, 1.25), (-3.821, -0.7709, 1.103), (-4.953, -0.5284, 1.257), (-3.832, -0.5685, 1.111), (-4.965, -0.3828, 1.259), (-3.849, -0.368, 1.113), (-4.982, -0.2582, 1.257), (-3.876, -0.1683, 1.109), (-5.003, -0.154, 1.25), (-3.915, 0.02634, 1.096), (-5.028, -0.06477, 1.24), (-3.967, 0.2098, 1.074), (-5.057, 0.01392, 1.226), (-4.029, 0.3788, 1.044), (-5.089, 0.08611, 1.209), (-4.097, 0.5307, 1.006), (-5.127, 0.1554, 1.187), (-4.168, 0.6632, 0.965), (-5.169, 0.2249, 1.161), (-4.236, 0.7755, 0.9228), (-5.216, 0.2971, 1.131), (-4.296, 0.8683, 0.8829), (-5.267, 0.3741, 1.095), (-4.346, 0.943, 0.8481), (-5.32, 0.4582, 1.055), (-4.383, 1.002, 0.8201), (-5.375, 0.5512, 1.013), (-4.41, 1.046, 0.799), (-5.427, 0.6549, 0.9684), (-4.427, 1.08, 0.7842), (-5.473, 0.7694, 0.9245), (-4.438, 1.108, 0.773), (-5.511, 0.8923, 0.8837), (-4.448, 1.143, 0.7613), (-5.541, 1.02, 0.8468), (-4.459, 1.191, 0.7473), (-5.562, 1.15, 0.8135), (-4.469, 1.25, 0.732), (-5.577, 1.283, 0.7835), (-4.476, 1.318, 0.7164), (-5.585, 1.419, 0.7568), (-4.48, 1.392, 0.7016), (-5.587, 1.555, 0.7332), (-4.481, 1.468, 0.6882), (-5.582, 1.692, 0.713), (-4.479, 1.545, 0.6766), (-5.572, 1.829, 0.6963), (-4.472, 1.619, 0.6672), (-5.554, 1.964, 0.6832), (-4.463, 1.688, 0.6602), (-5.53, 2.098, 0.6742), (-4.452, 1.749, 0.6559), (-5.498, 2.23, 0.6697), (-4.44, 1.799, 0.6539), (-5.457, 2.358, 0.6704), (-4.429, 1.834, 0.6537), (-5.408, 2.479, 0.6767), (-4.419, 1.859, 0.6548), (-5.355, 2.587, 0.688), (-4.407, 1.881, 0.657), (-5.3, 2.682, 0.7032), (-4.393, 1.906, 0.6608), (-5.247, 2.764, 0.7209), (-4.373, 1.936, 0.6672), (-5.196, 2.835, 0.7398), (-4.346, 1.974, 0.6769), (-5.15, 2.897, 0.7589), (-4.311, 2.02, 0.691), (-5.11, 2.951, 0.7774), (-4.269, 2.077, 0.7099), (-5.076, 2.999, 0.7946), (-4.22, 2.144, 0.7339), (-5.046, 3.042, 0.8106), (-4.166, 2.225, 0.7626), (-5.022, 3.083, 0.8252), (-4.11, 2.319, 0.7955), (-5.001, 3.123, 0.839), (-4.055, 2.427, 0.8315), (-4.982, 3.167, 0.8529), (-4.003, 2.548, 0.8691), (-4.963, 3.223, 0.8691), (-3.959, 2.677, 0.9054), (-4.942, 3.299, 0.8889), (-3.923, 2.807, 0.9388), (-4.92, 3.393, 0.9114), (-3.891, 2.936, 0.9694), (-4.896, 3.503, 0.9357), (-3.863, 3.064, 0.9974), (-4.869, 3.626, 0.961), (-3.835, 3.192, 1.023), (-4.839, 3.762, 0.9867), (-3.807, 3.319, 1.047), (-4.803, 3.909, 1.012), (-3.776, 3.444, 1.068), (-4.76, 4.065, 1.037), (-3.742, 3.567, 1.087), (-4.707, 4.229, 1.061), (-3.704, 3.687, 1.104), (-4.643, 4.4, 1.083), (-3.66, 3.804, 1.119), (-4.564, 4.576, 1.102), (-3.609, 3.917, 1.131), (-4.47, 4.754, 1.119), (-3.551, 4.025, 1.142), (-4.359, 4.929, 1.133), (-3.485, 4.13, 1.149), (-4.235, 5.095, 1.142), (-3.408, 4.233, 1.155), (-4.1, 5.253, 1.149), (-3.322, 4.333, 1.159), (-3.953, 5.402, 1.152), (-3.226, 4.43, 1.161), (-3.797, 5.542, 1.153), (-3.121, 4.525, 1.161), (-3.631, 5.674, 1.152), (-3.006, 4.616, 1.16), (-3.456, 5.798, 1.148), (-2.881, 4.703, 1.157), (-3.272, 5.914, 1.143), (-2.748, 4.787, 1.153), (-3.079, 6.021, 1.136), (-2.605, 4.866, 1.147), (-2.879, 6.121, 1.128), (-2.454, 4.941, 1.141), (-2.671, 6.212, 1.119), (-2.294, 5.012, 1.134)], [], [(1, 3, 2, 0), (3, 5, 4, 2), (5, 7, 6, 4), (7, 9, 8, 6), (9, 11, 10, 8), (11, 13, 12, 10), (13, 15, 14, 12), (15, 17, 16, 14), (17, 19, 18, 16), (19, 21, 20, 18), (21, 23, 22, 20), (23, 25, 24, 22), (25, 27, 26, 24), (27, 29, 28, 26), (29, 31, 30, 28), (31, 33, 32, 30), (33, 35, 34, 32), (35, 37, 36, 34), (37, 39, 38, 36), (39, 41, 40, 38), (41, 43, 42, 40), (43, 45, 44, 42), (45, 47, 46, 44), (47, 49, 48, 46), (49, 51, 50, 48), (51, 53, 52, 50), (53, 55, 54, 52), (55, 57, 56, 54), (57, 59, 58, 56), (59, 61, 60, 58), (61, 63, 62, 60), (63, 65, 64, 62), (65, 67, 66, 64), (67, 69, 68, 66), (69, 71, 70, 68), (71, 73, 72, 70), (73, 75, 74, 72), (75, 77, 76, 74), (77, 79, 78, 76), (79, 81, 80, 78), (81, 83, 82, 80), (83, 85, 84, 82), (85, 87, 86, 84), (87, 89, 88, 86), (89, 91, 90, 88), (91, 93, 92, 90), (93, 95, 94, 92), (95, 97, 96, 94), (97, 99, 98, 96), (99, 101, 100, 98), (101, 103, 102, 100), (103, 105, 104, 102), (105, 107, 106, 104), (107, 109, 108, 106), (109, 111, 110, 108), (111, 113, 112, 110), (113, 115, 114, 112), (115, 117, 116, 114), (117, 119, 118, 116), (119, 121, 120, 118), (121, 123, 122, 120), (123, 125, 124, 122), (125, 127, 126, 124), (127, 129, 128, 126), (129, 131, 130, 128), (131, 133, 132, 130), (133, 135, 134, 132), (135, 137, 136, 134), (137, 139, 138, 136), (139, 141, 140, 138), (141, 143, 142, 140), (143, 145, 144, 142), (145, 147, 146, 144), (147, 149, 148, 146), (149, 151, 150, 148), (151, 153, 152, 150), (153, 155, 154, 152), (155, 157, 156, 154), (157, 159, 158, 156), (159, 161, 160, 158), (161, 163, 162, 160), (163, 165, 164, 162), (165, 167, 166, 164), (167, 169, 168, 166), (169, 171, 170, 168), (171, 173, 172, 170), (173, 175, 174, 172), (175, 177, 176, 174), (177, 179, 178, 176), (179, 181, 180, 178), (181, 183, 182, 180), (183, 185, 184, 182), (185, 187, 186, 184), (187, 189, 188, 186), (189, 191, 190, 188), (191, 193, 192, 190), (193, 195, 194, 192), (195, 197, 196, 194), (197, 199, 198, 196), (199, 201, 200, 198), (201, 203, 202, 200), (203, 205, 204, 202), (205, 207, 206, 204), (207, 209, 208, 206), (209, 211, 210, 208), (211, 213, 212, 210), (213, 215, 214, 212), (215, 217, 216, 214), (217, 219, 218, 216), (219, 221, 220, 218), (221, 223, 222, 220), (223, 225, 224, 222), (225, 227, 226, 224), (227, 229, 228, 226), (229, 231, 230, 228), (231, 233, 232, 230), (233, 235, 234, 232), (235, 237, 236, 234), (237, 239, 238, 236), (239, 241, 240, 238), (241, 243, 242, 240), (243, 245, 244, 242), (245, 247, 246, 244), (247, 249, 248, 246), (249, 251, 250, 248), (251, 253, 252, 250), (253, 255, 254, 252), (255, 257, 256, 254), (257, 259, 258, 256), (259, 261, 260, 258), (261, 263, 262, 260), (263, 265, 264, 262), (265, 267, 266, 264), (267, 269, 268, 266), (269, 271, 270, 268), (271, 273, 272, 270), (273, 275, 274, 272), (275, 277, 276, 274), (277, 279, 278, 276), (279, 281, 280, 278), (281, 283, 282, 280), (283, 285, 284, 282), (285, 287, 286, 284), (287, 289, 288, 286), (289, 291, 290, 288), (291, 293, 292, 290), (293, 295, 294, 292), (295, 297, 296, 294), (297, 299, 298, 296), (299, 301, 300, 298), (301, 303, 302, 300), (303, 305, 304, 302), (305, 307, 306, 304), (307, 309, 308, 306), (309, 311, 310, 308), (311, 313, 312, 310), (313, 315, 314, 312), (315, 317, 316, 314), (317, 319, 318, 316), (319, 321, 320, 318), (321, 323, 322, 320), (323, 325, 324, 322), (325, 327, 326, 324), (327, 329, 328, 326), (329, 331, 330, 328), (331, 333, 332, 330), (333, 335, 334, 332), (335, 337, 336, 334), (337, 339, 338, 336), (339, 341, 340, 338), (341, 343, 342, 340), (343, 345, 344, 342), (345, 347, 346, 344), (347, 349, 348, 346), (349, 351, 350, 348), (351, 353, 352, 350), (353, 355, 354, 352), (355, 357, 356, 354), (357, 359, 358, 356), (359, 361, 360, 358), (361, 363, 362, 360), (363, 365, 364, 362), (365, 367, 366, 364), (367, 369, 368, 366), (369, 371, 370, 368), (371, 373, 372, 370), (373, 375, 374, 372), (375, 377, 376, 374), (377, 379, 378, 376), (379, 381, 380, 378), (381, 383, 382, 380), (383, 385, 384, 382), (385, 387, 386, 384), (387, 389, 388, 386), (389, 391, 390, 388), (391, 393, 392, 390), (393, 395, 394, 392), (395, 397, 396, 394), (397, 399, 398, 396), (399, 401, 400, 398), (401, 403, 402, 400), (403, 405, 404, 402), (405, 407, 406, 404), (407, 409, 408, 406), (409, 411, 410, 408), (411, 413, 412, 410), (413, 415, 414, 412), (415, 417, 416, 414), (417, 419, 418, 416), (419, 421, 420, 418), (421, 423, 422, 420), (423, 425, 424, 422), (425, 427, 426, 424), (427, 429, 428, 426), (429, 431, 430, 428), (431, 433, 432, 430), (433, 435, 434, 432), (435, 437, 436, 434), (437, 439, 438, 436), (439, 441, 440, 438), (441, 443, 442, 440), (443, 445, 444, 442), (445, 447, 446, 444), (447, 449, 448, 446), (449, 451, 450, 448), (451, 453, 452, 450), (453, 455, 454, 452), (455, 457, 456, 454), (457, 459, 458, 456), (459, 461, 460, 458), (461, 463, 462, 460), (463, 465, 464, 462), (465, 467, 466, 464), (467, 469, 468, 466), (469, 471, 470, 468), (471, 473, 472, 470), (473, 475, 474, 472), (475, 477, 476, 474), (477, 479, 478, 476), (479, 1, 0, 478)])
me_circuito.polygons.foreach_set('use_smooth', [True] * 240)
me_circuito.materials.append(mat_materialcircuito)
me_circuito.use_remesh_preserve_volume = False
me_circuito.use_remesh_preserve_attributes = False
me_circuito.use_mirror_vertex_groups = False
me_circuito.update()

# ---- objects
ob_barreraexterior = bpy.data.objects.new('BarreraExterior', me_barreraexterior)
ob_barrerainterior = bpy.data.objects.new('BarreraInterior', me_barrerainterior)
ob_circuito = bpy.data.objects.new('Circuito', me_circuito)
ob_lamp = bpy.data.objects.new('Lamp', light_lamp)
ob_camera = bpy.data.objects.new('Camera', cam_camera)

# ---- transforms, parenting, visibility, modifiers, constraints
ob_barreraexterior.location = (-0.2485, -1.119, 0.0)
ob_barreraexterior.lineart.crease_threshold = 0.0
ob_barrerainterior.location = (-0.2485, -1.119, 0.0)
ob_barrerainterior.lineart.crease_threshold = 0.0
ob_circuito.location = (-0.2485, -1.119, 0.0)
ob_circuito.lineart.crease_threshold = 0.0
ob_lamp.location = (2.98, 1.565, 5.904)
ob_lamp.rotation_euler = (0.6503, 0.05522, 2.318)
ob_lamp.lock_rotations_4d = False
ob_lamp.empty_display_type = 'ARROWS'
ob_lamp.color = (0.0, 0.0, 0.0, 0.0)
ob_lamp.lineart.crease_threshold = 0.0
ob_camera.location = (9.323, -3.709, 5.344)
ob_camera.rotation_euler = (1.109, 0.01082, 1.267)
ob_camera.lock_rotations_4d = False
ob_camera.empty_display_type = 'ARROWS'
ob_camera.color = (0.0, 0.0, 0.0, 0.0)
ob_camera.display_type = 'WIRE'
ob_camera.lineart.crease_threshold = 0.0

# ---- collection membership
col_collection_1.objects.link(ob_barreraexterior)
col_collection_1.objects.link(ob_barrerainterior)
col_collection_1.objects.link(ob_circuito)
col_collection_1.objects.link(ob_lamp)
col_collection_1.objects.link(ob_camera)

# ---- scene / render settings (as saved in the file)
scene.camera = ob_camera
scene.frame_start = 1; scene.frame_end = 250; scene.frame_set(1)
scene.render.engine = 'BLENDER_EEVEE_NEXT'
scene.render.image_settings.color_mode = 'RGB'
scene.render.image_settings.compression = 90
scene.render.resolution_percentage = 50
scene.render.dither_intensity = 0.0
scene.render.bake_margin = 2
scene.render.bake_bias = 0.0
scene.cycles.use_denoising = False
scene.cycles.samples = 10
scene.cycles.sampling_pattern = 'TABULATED_SOBOL'
scene.cycles.light_sampling_threshold = 0.0
scene.cycles.use_adaptive_sampling = False
scene.cycles.use_light_tree = False
scene.cycles.blur_glossy = 0.0
scene.cycles.volume_bounces = 1
scene.cycles.pixel_filter_type = 'GAUSSIAN'
scene.cycles.sample_clamp_indirect = 0.0
scene.view_settings.view_transform = 'Standard'
bpy.context.view_layer.update()
